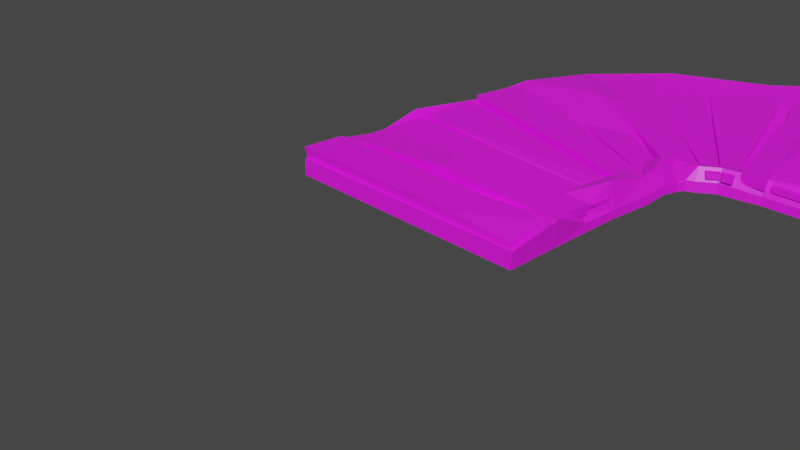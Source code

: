 # Source: wood_road_0.blend  (saved by Blender 2.92.15; exported with 4.5.12 LTS)
import bpy
from mathutils import Matrix  # noqa: F401  (used for matrix-valued properties, if any)

bpy.ops.wm.read_factory_settings(use_empty=True)
scene = bpy.context.scene
scene.name = 'Scene'

# ---- collections
col_collection = bpy.data.collections.new('Collection'); scene.collection.children.link(col_collection)

# ---- images (referenced by path relative to the original .blend; pixels are not part of the script)
import os
ASSET_DIR = os.environ.get("B2B_ASSET_DIR", "")  # directory of the original .blend (textures are referenced by path, not embedded)
HERE = os.path.dirname(os.path.abspath(__file__))  # packed textures are extracted next to this script under _unpacked/

def load_image(name, relpath, width, height, colorspace="sRGB"):
    """Load a texture the original file referenced (path relative to the .blend, or extracted next to this script)."""
    p = next((c for c in (os.path.join(HERE, relpath), os.path.join(ASSET_DIR, relpath)) if relpath and os.path.exists(c)), "")
    if p:
        img = bpy.data.images.load(p, check_existing=True)
        img.name = name
    else:  # same state as the original file: an image datablock whose file is absent (Cycles renders it pink)
        img = bpy.data.images.new(name, width, height)
        img.source = "FILE"
        img.filepath = "//" + (relpath or name)
    img.colorspace_settings.name = colorspace
    return img
img_bigpalette_png = load_image('BigPalette.png', 'BigPalette.png', 1024, 1024, 'sRGB')

# ---- materials (node trees are filled in below, after node groups)
mat_bigpalette = bpy.data.materials.new('BigPalette')
mat_bigpalette.use_transparent_shadow = False
mat_bigpalette.diffuse_color = (0.5, 0.5, 0.5, 1.0)
mat_bigpalette.roughness = 0.5528
mat_bigpalette.specular_intensity = 1.0

# ---- material node trees
mat_bigpalette.use_nodes = True; mat_bigpalette.node_tree.nodes.clear()
_N = mat_bigpalette.node_tree.nodes; _L = mat_bigpalette.node_tree.links
n0 = _N.new('ShaderNodeBsdfPrincipled'); n0.name = 'Principled BSDF'; n0.location = (10, 300)
n0.distribution = 'GGX'
n0.subsurface_method = 'BURLEY'
n0.inputs[2].default_value = 0.5528
n0.inputs[3].default_value = 1.45
n0.inputs[13].default_value = 1.0
n0.inputs[27].default_value = (0.0, 0.0, 0.0, 1.0)
n0.inputs[28].default_value = 1.0
n1 = _N.new('ShaderNodeOutputMaterial'); n1.name = 'Material Output'; n1.location = (300, 300)
n2 = _N.new('ShaderNodeNormalMap'); n2.name = 'Normal Map'; n2.location = (-300, -300)
n2.label = 'Normal/Map'
n3 = _N.new('ShaderNodeTexImage'); n3.name = 'Image Texture'; n3.location = (-280, 280)
n3.image = img_bigpalette_png
_L.new(n0.outputs[0], n1.inputs[0])
_L.new(n2.outputs[0], n0.inputs[5])
_L.new(n3.outputs[0], n0.inputs[0])
n1.is_active_output = True

# ---- world
world_world = bpy.data.worlds.new('World'); scene.world = world_world
world_world.use_nodes = True; world_world.node_tree.nodes.clear()
_N = world_world.node_tree.nodes; _L = world_world.node_tree.links
n0 = _N.new('ShaderNodeOutputWorld'); n0.name = 'World Output'; n0.location = (300, 300)
n1 = _N.new('ShaderNodeBackground'); n1.name = 'Background'; n1.location = (10, 300)
n1.inputs[0].default_value = (0.05088, 0.05088, 0.05088, 1.0)
_L.new(n1.outputs[0], n0.inputs[0])
n0.is_active_output = True
world_world.color = (0.05088, 0.05088, 0.05088)
world_world.use_sun_shadow = False
world_world.sun_shadow_jitter_overblur = 0.0

# ---- cameras
cam_camera = bpy.data.cameras.new('Camera')
cam_camera.clip_end = 100.0
cam_camera.ortho_scale = 7.314

# ---- meshes
me_mesh_022 = bpy.data.meshes.new('Mesh.022')
me_mesh_022.from_pydata([(450.0, 0.0002933, -600.0), (393.7, 2.546, -598.5), (310.0, 2.546, -600.0), (245.1, 2.546, -595.5), (170.5, 2.546, -594.7), (82.33, 2.546, -569.0), (-25.87, 2.546, -510.0), (-132.2, 2.546, -341.6), (-145.4, 2.546, -265.2), (-148.6, 2.546, -167.1), (-147.5, 2.546, -109.5), (-149.5, 2.546, -54.76), (450.0, 0.0001466, -300.0), (390.8, 2.546, -296.4), (300.9, 2.546, -290.1), (237.7, 2.546, -288.2), (190.5, 2.546, -279.8), (171.6, 2.546, -266.3), (162.9, 2.546, -262.8), (158.8, 2.546, -255.3), (157.0, 5.343, -233.7), (156.1, 2.546, -203.8), (152.1, 2.546, -154.0), (151.9, 2.546, -107.1), (152.0, 2.546, -55.02), (150.0, 6.893e-08, -0.141), (152.0, 19.91, -0.1409), (451.2, 35.55, -601.3), (-151.7, 28.27, -54.76), (449.3, 28.27, -477.2), (392.5, 19.91, -460.2), (242.1, 23.46, -464.0), (178.7, 19.91, -460.4), (48.45, 19.91, -409.2), (-25.85, 40.96, -351.4), (-22.7, 19.91, -240.0), (-29.63, 19.91, -161.7), (-30.0, 19.91, -108.5), (-29.96, 19.91, -54.86), (-29.94, 19.91, -0.05647), (216.0, 37.0, -433.9), (186.8, 19.91, -326.8), (110.2, 19.91, -281.8), (105.3, 19.91, -255.7), (94.99, 19.91, -107.6), (95.03, 30.7, -54.97), (95.05, 19.91, -0.1145), (449.3, 19.91, -355.5), (391.4, 19.91, -326.2), (302.6, 23.08, -328.5), (-98.34, 2.454, -418.7), (449.3, 19.14, -300.1), (390.9, 41.64, -299.3), (300.9, 12.94, -290.1), (301.1, 36.31, -297.9), (237.7, 12.94, -288.2), (237.5, 30.05, -296.0), (190.5, 15.28, -279.8), (189.1, 30.05, -287.5), (171.6, 15.28, -266.3), (169.7, 30.05, -273.9), (162.9, 15.28, -262.8), (158.2, 30.05, -269.7), (158.8, 12.94, -255.3), (151.5, 41.64, -252.0), (157.0, 15.73, -233.7), (149.7, 44.44, -234.0), (156.1, 12.94, -203.8), (148.8, 31.9, -204.5), (152.1, 12.94, -154.0), (144.9, 41.64, -154.4), (151.9, 12.94, -107.1), (144.6, 19.91, -107.2), (155.8, 34.67, -60.29), (393.7, 22.96, -598.5), (306.5, 31.04, -593.2), (245.1, 13.35, -595.5), (244.9, 16.53, -588.2), (170.5, 6.199, -594.7), (171.0, 41.64, -586.9), (82.33, 12.94, -569.0), (84.76, 28.47, -561.6), (-25.87, 12.94, -510.0), (-21.28, 31.6, -503.7), (-98.34, 9.707, -418.7), (-91.98, 33.97, -414.6), (-128.6, 16.38, -341.6), (-125.2, 35.05, -339.5), (-141.8, 23.96, -265.2), (-140.3, 19.91, -264.1), (-148.6, 34.67, -167.1), (-142.9, 19.91, -166.6), (-147.5, 21.82, -109.5), (-150.0, 1.451e-11, -2.97e-05), (-153.3, 2.546, -7.8), (-149.6, 19.91, -0.0008383), (-153.3, 19.91, -7.799), (146.0, 20.08, -2.589), (146.0, 20.08, -52.93), (146.0, 31.86, -52.93), (-153.3, 31.86, -2.589), (-149.7, 31.86, -52.93), (-150.4, 18.96, -4.256), (-149.7, 20.08, -52.93), (146.0, 26.86, -15.17), (146.0, 25.16, -2.589), (71.18, 31.86, -2.589), (148.8, 20.08, -61.62), (148.8, 20.08, -112.0), (148.8, 31.86, -61.62), (148.8, 31.86, -112.0), (-143.4, 26.86, -61.62), (-141.6, 26.86, -112.0), (-143.4, 20.08, -61.62), (-141.6, 20.08, -112.0), (-3.42, 38.71, -63.54), (-3.42, 20.08, -63.54), (-3.42, 20.08, -97.92), (-3.42, 38.71, -97.92), (144.2, 20.08, -115.2), (148.8, 20.08, -148.2), (148.8, 26.86, -115.2), (148.8, 26.86, -148.2), (-141.6, 26.86, -115.2), (-140.7, 26.86, -165.6), (-141.6, 20.08, -115.2), (-140.7, 20.08, -165.6), (148.8, 20.08, -153.9), (148.8, 20.08, -177.5), (148.8, 23.43, -156.2), (148.8, 26.86, -177.5), (-140.7, 26.86, -175.0), (-141.8, 26.86, -251.6), (-140.7, 20.08, -175.0), (-141.8, 20.08, -251.6), (144.9, 20.08, -182.4), (146.4, 20.08, -208.3), (144.9, 31.86, -182.4), (146.4, 31.86, -208.3), (-137.5, 31.86, -260.9), (-125.1, 31.86, -337.9), (-137.5, 20.08, -260.9), (-125.1, 20.08, -337.9), (181.2, 19.64, -270.6), (192.7, 19.64, -279.6), (181.2, 26.42, -270.6), (192.7, 26.42, -279.6), (-41.99, 26.61, -477.9), (-44.91, 19.83, -477.9), (15.92, 19.83, -527.3), (0.7108, 26.61, -515.0), (60.11, 26.56, -461.3), (15.92, 24.91, -524.5), (195.9, 19.64, -276.8), (208.2, 19.64, -278.2), (195.9, 26.42, -276.8), (208.2, 26.42, -278.2), (18.34, 25.39, -525.8), (18.34, 18.61, -525.8), (83.5, 26.24, -556.0), (120.4, 26.59, -538.7), (120.4, 19.81, -538.7), (83.5, 19.46, -556.0), (152.7, 12.23, -245.5), (168.7, 12.23, -272.9), (152.7, 31.43, -245.5), (168.7, 31.43, -272.9), (-82.34, 31.61, -414.7), (-36.07, 30.13, -479.5), (-92.88, 19.83, -414.7), (-36.07, 19.83, -479.5), (146.6, 21.1, -214.1), (154.4, 20.12, -241.2), (146.7, 27.87, -214.4), (152.9, 26.89, -241.5), (-119.2, 27.75, -352.5), (-93.19, 25.84, -412.9), (-121.3, 20.97, -352.2), (-93.32, 19.07, -412.6), (211.9, 19.09, -287.4), (240.4, 20.08, -286.8), (211.9, 30.87, -287.4), (240.4, 31.86, -286.8), (122.6, 26.86, -568.3), (194.7, 26.86, -588.1), (122.6, 20.08, -568.3), (194.7, 20.08, -588.1), (203.4, 31.86, -474.4), (161.8, 31.51, -467.8), (161.8, 19.73, -467.8), (203.4, 20.08, -474.4), (246.3, 20.08, -289.0), (281.1, 20.08, -289.7), (246.3, 26.86, -289.0), (281.1, 26.86, -289.7), (214.8, 26.86, -587.0), (281.1, 26.86, -601.9), (214.8, 20.08, -587.0), (281.1, 20.08, -601.9), (239.5, 26.86, -520.0), (247.6, 26.86, -601.9), (249.2, 20.08, -601.9), (243.5, 20.08, -526.9), (228.3, 20.08, -587.0), (229.4, 26.86, -587.0), (249.6, 26.86, -561.4), (288.7, 20.08, -295.6), (335.7, 20.08, -298.5), (288.7, 26.86, -295.6), (335.7, 26.86, -298.5), (288.7, 25.6, -590.4), (335.7, 26.86, -590.4), (288.7, 20.08, -590.4), (335.7, 20.08, -590.4), (343.3, 20.08, -284.4), (390.3, 20.08, -284.4), (343.3, 31.86, -284.4), (390.3, 31.86, -284.4), (343.3, 31.86, -599.0), (390.3, 31.86, -599.0), (343.3, 20.08, -599.0), (390.3, 20.08, -599.0), (396.0, 20.08, -307.4), (443.0, 20.08, -286.2), (396.0, 26.86, -307.4), (443.0, 26.86, -286.2), (396.0, 26.86, -603.3), (443.0, 26.86, -588.4), (396.0, 20.08, -603.3), (443.0, 20.08, -588.4), (399.0, 26.86, -428.2), (399.0, 20.08, -428.2), (431.4, 20.08, -428.2), (431.4, 26.86, -428.2)], [], [(73, 26, 24), (24, 26, 25), (46, 26, 45), (45, 26, 73), (1, 74, 0), (0, 74, 27), (2, 74, 1), (28, 11, 96), (96, 11, 94), (25, 26, 46), (12, 47, 51), (29, 27, 30), (30, 27, 74), (74, 75, 30), (28, 96, 38), (96, 95, 38), (95, 39, 38), (95, 93, 39), (29, 0, 27), (31, 32, 40), (32, 41, 40), (32, 33, 41), (41, 33, 42), (33, 34, 42), (34, 35, 42), (42, 35, 43), (35, 36, 43), (43, 36, 44), (36, 37, 44), (37, 38, 44), (44, 38, 45), (39, 46, 38), (38, 46, 45), (46, 39, 25), (25, 39, 93), (11, 93, 94), (47, 12, 29), (29, 12, 0), (47, 29, 48), (48, 29, 30), (75, 49, 30), (30, 49, 48), (40, 49, 31), (75, 31, 49), (92, 28, 37), (37, 28, 38), (10, 11, 92), (92, 11, 28), (51, 52, 13), (13, 52, 53), (53, 52, 54), (54, 56, 53), (53, 56, 55), (55, 56, 57), (57, 56, 58), (58, 60, 57), (57, 60, 59), (59, 60, 61), (61, 60, 62), (61, 62, 63), (63, 62, 64), (64, 66, 63), (63, 66, 65), (66, 68, 65), (65, 68, 67), (67, 68, 69), (69, 68, 70), (70, 72, 69), (69, 72, 71), (71, 72, 73), (74, 2, 75), (2, 76, 75), (75, 76, 77), (76, 78, 77), (77, 78, 79), (79, 78, 81), (81, 78, 80), (80, 82, 81), (81, 82, 83), (82, 84, 83), (83, 84, 85), (84, 86, 85), (85, 86, 87), (86, 88, 87), (87, 88, 89), (89, 88, 91), (91, 88, 90), (91, 90, 92), (94, 93, 96), (96, 93, 95), (13, 12, 51), (13, 53, 14), (14, 53, 15), (15, 53, 55), (15, 55, 16), (16, 55, 57), (16, 57, 17), (17, 57, 59), (17, 59, 18), (18, 59, 61), (61, 63, 18), (18, 63, 19), (19, 63, 20), (20, 63, 65), (20, 65, 21), (21, 65, 67), (69, 22, 67), (67, 22, 21), (22, 69, 23), (23, 69, 71), (23, 71, 24), (24, 71, 73), (51, 47, 52), (52, 47, 48), (49, 54, 48), (48, 54, 52), (40, 56, 49), (49, 56, 54), (40, 41, 56), (56, 41, 58), (41, 60, 58), (60, 41, 62), (41, 42, 62), (42, 64, 62), (42, 43, 64), (64, 43, 66), (43, 68, 66), (44, 70, 43), (43, 70, 68), (44, 72, 70), (44, 45, 72), (72, 45, 73), (76, 2, 3), (76, 3, 78), (78, 3, 4), (4, 5, 78), (78, 5, 80), (80, 5, 82), (82, 5, 6), (82, 6, 84), (6, 50, 84), (7, 86, 50), (84, 50, 86), (7, 8, 86), (86, 8, 88), (8, 9, 88), (88, 9, 90), (90, 9, 92), (92, 9, 10), (75, 77, 31), (77, 79, 31), (31, 79, 32), (79, 81, 32), (83, 33, 81), (81, 33, 32), (83, 85, 33), (33, 85, 34), (85, 87, 34), (34, 87, 35), (87, 89, 35), (89, 91, 35), (35, 91, 36), (92, 37, 91), (91, 37, 36), (100, 101, 102), (102, 101, 103), (98, 103, 99), (99, 103, 101), (106, 105, 104), (104, 98, 99), (99, 101, 106), (106, 101, 100), (106, 97, 105), (98, 104, 97), (97, 104, 105), (106, 104, 99), (97, 106, 102), (102, 106, 100), (107, 108, 109), (109, 108, 110), (110, 118, 109), (109, 118, 115), (111, 112, 113), (113, 112, 114), (107, 117, 108), (108, 117, 110), (110, 117, 118), (116, 109, 115), (111, 116, 115), (118, 117, 112), (112, 117, 114), (115, 118, 111), (111, 118, 112), (119, 120, 121), (121, 120, 122), (121, 122, 123), (123, 122, 124), (123, 124, 125), (125, 124, 126), (120, 126, 122), (122, 126, 124), (125, 119, 123), (123, 119, 121), (129, 130, 131), (131, 130, 132), (131, 132, 133), (133, 132, 134), (128, 134, 130), (130, 134, 132), (133, 127, 131), (131, 127, 129), (137, 138, 139), (139, 138, 140), (139, 140, 141), (141, 140, 142), (136, 142, 138), (138, 142, 140), (141, 135, 139), (139, 135, 137), (143, 144, 145), (145, 144, 146), (151, 152, 150), (148, 149, 143), (143, 149, 144), (148, 143, 147), (147, 143, 145), (149, 151, 144), (144, 151, 146), (146, 151, 145), (145, 151, 150), (145, 150, 147), (151, 149, 152), (153, 154, 155), (155, 154, 156), (155, 160, 159), (158, 162, 153), (154, 161, 156), (156, 161, 160), (158, 153, 157), (157, 153, 155), (155, 159, 157), (155, 156, 160), (153, 161, 154), (153, 162, 161), (163, 164, 165), (165, 164, 166), (165, 166, 167), (167, 166, 168), (164, 170, 166), (166, 170, 168), (169, 163, 167), (167, 163, 165), (171, 172, 173), (173, 172, 174), (173, 174, 175), (175, 174, 176), (172, 178, 174), (174, 178, 176), (177, 171, 175), (175, 171, 173), (179, 180, 181), (181, 180, 182), (182, 187, 181), (181, 187, 188), (189, 190, 179), (179, 190, 180), (180, 190, 182), (182, 190, 187), (189, 179, 188), (188, 179, 181), (187, 184, 188), (188, 184, 183), (185, 189, 183), (183, 189, 188), (187, 190, 184), (184, 190, 186), (191, 192, 193), (193, 192, 194), (192, 198, 194), (194, 198, 196), (197, 191, 195), (195, 191, 193), (200, 205, 196), (200, 196, 201), (201, 196, 198), (198, 202, 201), (204, 203, 195), (195, 203, 197), (194, 199, 193), (195, 193, 204), (193, 199, 204), (196, 205, 194), (205, 199, 194), (203, 204, 202), (202, 204, 199), (199, 205, 202), (202, 205, 201), (201, 205, 200), (191, 202, 192), (208, 209, 210), (210, 209, 211), (207, 213, 209), (209, 213, 211), (212, 206, 210), (210, 206, 208), (214, 215, 216), (216, 215, 217), (216, 217, 218), (218, 217, 219), (218, 219, 220), (220, 219, 221), (220, 221, 214), (214, 221, 215), (215, 221, 217), (217, 221, 219), (220, 214, 218), (218, 214, 216), (222, 223, 224), (224, 223, 225), (225, 233, 224), (224, 233, 230), (226, 227, 228), (228, 227, 229), (222, 232, 223), (223, 232, 225), (225, 232, 233), (231, 222, 230), (230, 222, 224), (228, 231, 226), (226, 231, 230), (229, 232, 228), (233, 232, 227), (227, 232, 229), (230, 233, 226), (226, 233, 227)])
me_mesh_022.polygons.foreach_set('use_smooth', [True] * 335)
_k = set([(0, 27), (0, 29), (0, 74), (1, 74), (2, 74), (2, 76), (3, 76), (4, 78), (5, 78), (5, 80), (6, 82), (7, 86), (8, 86), (8, 88), (9, 88), (9, 90), (10, 92), (11, 28), (11, 92), (11, 94), (11, 96), (12, 29), (12, 51), (13, 51), (13, 52), (13, 53), (14, 53), (15, 55), (16, 57), (17, 59), (18, 61), (18, 63), (19, 63), (20, 65), (21, 67), (22, 69), (24, 26), (24, 71), (24, 73), (25, 26), (25, 39), (26, 45), (26, 46), (26, 73), (27, 29), (27, 30), (27, 74), (28, 37), (28, 38), (28, 92), (28, 96), (29, 30), (29, 47), (29, 48), (30, 48), (30, 49), (30, 74), (30, 75), (31, 32), (31, 40), (31, 49), (31, 75), (31, 77), (31, 79), (32, 33), (32, 40), (32, 41), (32, 79), (32, 81), (33, 34), (33, 42), (33, 81), (33, 83), (33, 85), (34, 35), (34, 42), (34, 85), (34, 87), (35, 42), (35, 89), (37, 38), (37, 91), (37, 92), (38, 44), (38, 45), (38, 46), (38, 96), (39, 46), (39, 95), (40, 41), (40, 49), (40, 56), (41, 42), (41, 56), (41, 58), (41, 60), (41, 62), (42, 43), (42, 62), (42, 64), (43, 44), (43, 64), (43, 66), (43, 68), (43, 70), (44, 45), (44, 70), (44, 72), (45, 46), (45, 72), (45, 73), (47, 48), (47, 51), (47, 52), (48, 49), (48, 52), (48, 54), (49, 54), (49, 56), (49, 75), (50, 84), (50, 86), (51, 52), (52, 53), (52, 54), (53, 55), (53, 56), (54, 56), (55, 56), (55, 57), (56, 57), (56, 58), (57, 58), (57, 59), (58, 60), (59, 60), (59, 61), (60, 61), (60, 62), (61, 62), (61, 63), (62, 63), (62, 64), (63, 64), (63, 65), (64, 66), (65, 66), (65, 67), (65, 68), (66, 68), (67, 69), (68, 69), (68, 70), (69, 70), (69, 71), (69, 72), (70, 72), (71, 72), (71, 73), (72, 73), (74, 75), (75, 76), (75, 77), (76, 77), (76, 78), (77, 78), (77, 79), (78, 79), (78, 80), (78, 81), (79, 81), (80, 81), (80, 82), (81, 82), (81, 83), (82, 83), (82, 84), (83, 84), (83, 85), (84, 85), (84, 86), (85, 86), (85, 87), (86, 87), (86, 88), (87, 88), (87, 89), (88, 89), (88, 90), (89, 91), (90, 91), (90, 92), (91, 92), (93, 94), (93, 95), (93, 96), (94, 96), (95, 96), (97, 105), (97, 106), (98, 99), (98, 104), (99, 101), (99, 103), (99, 104), (99, 106), (100, 101), (100, 102), (100, 106), (101, 102), (101, 103), (102, 106), (104, 105), (105, 106), (107, 108), (108, 110), (108, 117), (109, 110), (109, 115), (110, 118), (111, 112), (111, 115), (112, 114), (112, 118), (115, 116), (115, 118), (117, 118), (119, 121), (119, 123), (120, 121), (120, 122), (121, 122), (121, 123), (122, 124), (122, 126), (123, 124), (123, 125), (124, 125), (124, 126), (127, 131), (129, 131), (130, 131), (130, 132), (130, 134), (131, 132), (131, 133), (132, 133), (132, 134), (137, 139), (138, 139), (138, 140), (138, 142), (139, 140), (139, 141), (140, 141), (140, 142), (143, 144), (143, 145), (143, 147), (143, 148), (143, 149), (144, 146), (144, 149), (144, 151), (145, 146), (145, 147), (146, 151), (149, 151), (150, 151), (151, 152), (153, 154), (153, 155), (153, 158), (153, 161), (154, 156), (154, 161), (155, 156), (155, 157), (156, 160), (163, 165), (163, 167), (164, 165), (164, 166), (165, 166), (165, 167), (166, 167), (166, 168), (171, 173), (171, 175), (172, 173), (172, 174), (173, 174), (173, 175), (174, 175), (174, 176), (174, 178), (179, 180), (179, 181), (179, 189), (179, 190), (180, 182), (180, 190), (181, 182), (181, 187), (181, 188), (182, 187), (183, 188), (183, 189), (184, 187), (184, 190), (187, 188), (187, 190), (188, 189), (191, 192), (191, 193), (191, 195), (192, 194), (193, 194), (193, 195), (194, 196), (194, 198), (195, 197), (195, 204), (196, 198), (196, 200), (198, 201), (199, 202), (199, 204), (199, 205), (200, 201), (200, 205), (201, 202), (201, 205), (202, 204), (202, 205), (203, 204), (208, 210), (209, 210), (209, 211), (214, 215), (214, 216), (214, 220), (215, 217), (215, 221), (216, 217), (216, 218), (217, 219), (218, 219), (218, 220), (219, 221), (220, 221), (222, 223), (222, 224), (222, 230), (223, 225), (223, 232), (224, 225), (224, 230), (225, 233), (226, 227), (226, 228), (226, 230), (226, 231), (227, 229), (227, 233), (228, 229), (229, 232), (230, 231), (232, 233)])
me_mesh_022.attributes.new('sharp_edge', 'BOOLEAN', 'EDGE').data.foreach_set('value', [ (min(e.vertices), max(e.vertices)) in _k for e in me_mesh_022.edges])
_uv = me_mesh_022.uv_layers.new(name='map1')
_uv.uv.foreach_set('vector', [0.1356, 0.7436, 0.1356, 0.7434, 0.136, 0.7436, 0.136, 0.7436, 0.1356, 0.7434, 0.1359, 0.7434, 0.1334, 0.7433, 0.1356, 0.7434, 0.1334, 0.7435, 0.1334, 0.7435, 0.1356, 0.7434, 0.1356, 0.7436, 0.1463, 0.747, 0.1463, 0.7466, 0.1482, 0.7469, 0.1482, 0.7469, 0.1463, 0.7466, 0.1481, 0.7467, 0.1426, 0.7465, 0.1463, 0.7466, 0.1463, 0.747, 0.1226, 0.743, 0.1223, 0.7429, 0.1226, 0.7428, 0.1226, 0.7428, 0.1223, 0.7429, 0.1224, 0.7427, 0.1358, 0.7426, 0.1356, 0.7434, 0.1334, 0.7433, 0.1492, 0.7454, 0.148, 0.7457, 0.1482, 0.7455, 0.1484, 0.7463, 0.1481, 0.7467, 0.1463, 0.7461, 0.1463, 0.7461, 0.1481, 0.7467, 0.1463, 0.7466, 0.1463, 0.7466, 0.1425, 0.7462, 0.1463, 0.7461, 0.1226, 0.743, 0.1226, 0.7428, 0.1279, 0.7432, 0.1226, 0.7428, 0.1228, 0.7428, 0.1279, 0.7432, 0.1228, 0.7428, 0.1279, 0.743, 0.1279, 0.7432, 0.1228, 0.7428, 0.1227, 0.7419, 0.1279, 0.743, 0.1484, 0.7463, 0.1486, 0.7467, 0.1481, 0.7467, 0.1401, 0.7455, 0.137, 0.7452, 0.1394, 0.7454, 0.137, 0.7452, 0.1373, 0.7447, 0.1394, 0.7454, 0.137, 0.7452, 0.1313, 0.7447, 0.1373, 0.7447, 0.1373, 0.7447, 0.1313, 0.7447, 0.134, 0.7444, 0.1313, 0.7447, 0.128, 0.7443, 0.134, 0.7444, 0.128, 0.7443, 0.1282, 0.7439, 0.134, 0.7444, 0.134, 0.7444, 0.1282, 0.7439, 0.1337, 0.7443, 0.1282, 0.7439, 0.1279, 0.7436, 0.1337, 0.7443, 0.1337, 0.7443, 0.1279, 0.7436, 0.1333, 0.7437, 0.1279, 0.7436, 0.1279, 0.7434, 0.1333, 0.7437, 0.1279, 0.7434, 0.1279, 0.7432, 0.1333, 0.7437, 0.1333, 0.7437, 0.1279, 0.7432, 0.1334, 0.7435, 0.1279, 0.743, 0.1334, 0.7433, 0.1279, 0.7432, 0.1279, 0.7432, 0.1334, 0.7433, 0.1334, 0.7435, 0.1334, 0.7433, 0.1279, 0.743, 0.1358, 0.7426, 0.1358, 0.7426, 0.1279, 0.743, 0.1227, 0.7419, 0.145, 0.7346, 0.145, 0.7336, 0.1451, 0.7344, 0.148, 0.7457, 0.1492, 0.7454, 0.1484, 0.7463, 0.1484, 0.7463, 0.1492, 0.7454, 0.1486, 0.7467, 0.148, 0.7457, 0.1484, 0.7463, 0.1464, 0.7456, 0.1464, 0.7456, 0.1484, 0.7463, 0.1463, 0.7461, 0.1425, 0.7462, 0.1424, 0.7452, 0.1463, 0.7461, 0.1463, 0.7461, 0.1424, 0.7452, 0.1464, 0.7456, 0.1394, 0.7454, 0.1424, 0.7452, 0.1401, 0.7455, 0.1425, 0.7462, 0.1401, 0.7455, 0.1424, 0.7452, 0.1226, 0.7432, 0.1226, 0.743, 0.1279, 0.7434, 0.1279, 0.7434, 0.1226, 0.743, 0.1279, 0.7432, 0.1223, 0.7431, 0.1223, 0.7429, 0.1226, 0.7432, 0.1226, 0.7432, 0.1223, 0.7429, 0.1226, 0.743, 0.1482, 0.7455, 0.1463, 0.7454, 0.1464, 0.7448, 0.1464, 0.7448, 0.1463, 0.7454, 0.1424, 0.7449, 0.1424, 0.7449, 0.1463, 0.7454, 0.1424, 0.745, 0.1424, 0.745, 0.1396, 0.7447, 0.1424, 0.7449, 0.1424, 0.7449, 0.1396, 0.7447, 0.1396, 0.7446, 0.1396, 0.7446, 0.1396, 0.7447, 0.1375, 0.7445, 0.1375, 0.7445, 0.1396, 0.7447, 0.1375, 0.7445, 0.1375, 0.7445, 0.1366, 0.7445, 0.1375, 0.7445, 0.1375, 0.7445, 0.1366, 0.7445, 0.1367, 0.7444, 0.1367, 0.7444, 0.1366, 0.7445, 0.1364, 0.7444, 0.1364, 0.7444, 0.1366, 0.7445, 0.1361, 0.7444, 0.1364, 0.7444, 0.1361, 0.7444, 0.1362, 0.7443, 0.1362, 0.7443, 0.1361, 0.7444, 0.1358, 0.7443, 0.1358, 0.7443, 0.1357, 0.7443, 0.1362, 0.7443, 0.1362, 0.7443, 0.1357, 0.7443, 0.1361, 0.7443, 0.1357, 0.7443, 0.1355, 0.7441, 0.1361, 0.7443, 0.1361, 0.7443, 0.1355, 0.7441, 0.136, 0.7441, 0.136, 0.7441, 0.1355, 0.7441, 0.1358, 0.7439, 0.1358, 0.7439, 0.1355, 0.7441, 0.1354, 0.744, 0.1354, 0.744, 0.1354, 0.7438, 0.1358, 0.7439, 0.1358, 0.7439, 0.1354, 0.7438, 0.1357, 0.7438, 0.1357, 0.7438, 0.1354, 0.7438, 0.1356, 0.7436, 0.1463, 0.7466, 0.1426, 0.7465, 0.1425, 0.7462, 0.1426, 0.7465, 0.1398, 0.746, 0.1425, 0.7462, 0.1425, 0.7462, 0.1398, 0.746, 0.1398, 0.7459, 0.1398, 0.746, 0.1366, 0.7458, 0.1398, 0.7459, 0.1398, 0.7459, 0.1366, 0.7458, 0.1366, 0.7456, 0.1366, 0.7456, 0.1366, 0.7458, 0.133, 0.7454, 0.133, 0.7454, 0.1366, 0.7458, 0.1328, 0.7454, 0.1328, 0.7454, 0.1279, 0.745, 0.133, 0.7454, 0.133, 0.7454, 0.1279, 0.745, 0.1282, 0.7449, 0.1279, 0.745, 0.1247, 0.7445, 0.1282, 0.7449, 0.1282, 0.7449, 0.1247, 0.7445, 0.1252, 0.7444, 0.1247, 0.7445, 0.1235, 0.7441, 0.1252, 0.7444, 0.1252, 0.7444, 0.1235, 0.7441, 0.124, 0.7441, 0.1235, 0.7441, 0.1231, 0.7438, 0.124, 0.7441, 0.124, 0.7441, 0.1231, 0.7438, 0.1232, 0.7438, 0.1232, 0.7438, 0.1231, 0.7438, 0.1229, 0.7434, 0.1229, 0.7434, 0.1231, 0.7438, 0.1225, 0.7434, 0.1229, 0.7434, 0.1225, 0.7434, 0.1226, 0.7432, 0.1224, 0.7427, 0.1226, 0.7427, 0.1226, 0.7428, 0.1226, 0.7428, 0.1226, 0.7427, 0.1228, 0.7428, 0.1464, 0.7448, 0.1483, 0.7453, 0.1482, 0.7455, 0.1464, 0.7448, 0.1424, 0.7449, 0.1424, 0.7445, 0.1424, 0.7445, 0.1424, 0.7449, 0.1396, 0.7443, 0.1396, 0.7443, 0.1424, 0.7449, 0.1396, 0.7446, 0.1396, 0.7443, 0.1396, 0.7446, 0.1376, 0.7442, 0.1376, 0.7442, 0.1396, 0.7446, 0.1375, 0.7445, 0.1376, 0.7442, 0.1375, 0.7445, 0.1368, 0.7443, 0.1368, 0.7443, 0.1375, 0.7445, 0.1367, 0.7444, 0.1368, 0.7443, 0.1367, 0.7444, 0.1364, 0.7443, 0.1364, 0.7443, 0.1367, 0.7444, 0.1364, 0.7444, 0.1364, 0.7444, 0.1362, 0.7443, 0.1364, 0.7443, 0.1364, 0.7443, 0.1362, 0.7443, 0.1362, 0.7443, 0.1362, 0.7443, 0.1362, 0.7443, 0.1362, 0.7442, 0.1362, 0.7442, 0.1362, 0.7443, 0.1361, 0.7443, 0.1362, 0.7442, 0.1361, 0.7443, 0.1361, 0.7441, 0.1361, 0.7441, 0.1361, 0.7443, 0.136, 0.7441, 0.1358, 0.7439, 0.1359, 0.7439, 0.136, 0.7441, 0.136, 0.7441, 0.1359, 0.7439, 0.1361, 0.7441, 0.1359, 0.7439, 0.1358, 0.7439, 0.1359, 0.7438, 0.1359, 0.7438, 0.1358, 0.7439, 0.1357, 0.7438, 0.1359, 0.7438, 0.1357, 0.7438, 0.136, 0.7436, 0.136, 0.7436, 0.1357, 0.7438, 0.1356, 0.7436, 0.1482, 0.7455, 0.148, 0.7457, 0.1463, 0.7454, 0.1463, 0.7454, 0.148, 0.7457, 0.1464, 0.7456, 0.1424, 0.7452, 0.1424, 0.745, 0.1464, 0.7456, 0.1464, 0.7456, 0.1424, 0.745, 0.1463, 0.7454, 0.1394, 0.7454, 0.1396, 0.7447, 0.1424, 0.7452, 0.1424, 0.7452, 0.1396, 0.7447, 0.1424, 0.745, 0.1394, 0.7454, 0.1373, 0.7447, 0.1396, 0.7447, 0.1396, 0.7447, 0.1373, 0.7447, 0.1375, 0.7445, 0.1373, 0.7447, 0.1366, 0.7445, 0.1375, 0.7445, 0.1366, 0.7445, 0.1373, 0.7447, 0.1361, 0.7444, 0.1373, 0.7447, 0.134, 0.7444, 0.1361, 0.7444, 0.134, 0.7444, 0.1358, 0.7443, 0.1361, 0.7444, 0.134, 0.7444, 0.1337, 0.7443, 0.1358, 0.7443, 0.1358, 0.7443, 0.1337, 0.7443, 0.1357, 0.7443, 0.1337, 0.7443, 0.1355, 0.7441, 0.1357, 0.7443, 0.1333, 0.7437, 0.1354, 0.744, 0.1337, 0.7443, 0.1337, 0.7443, 0.1354, 0.744, 0.1355, 0.7441, 0.1333, 0.7437, 0.1354, 0.7438, 0.1354, 0.744, 0.1333, 0.7437, 0.1334, 0.7435, 0.1354, 0.7438, 0.1354, 0.7438, 0.1334, 0.7435, 0.1356, 0.7436, 0.1398, 0.746, 0.1426, 0.7465, 0.1398, 0.7464, 0.1398, 0.746, 0.1398, 0.7464, 0.1366, 0.7458, 0.1366, 0.7458, 0.1398, 0.7464, 0.1365, 0.7462, 0.1365, 0.7462, 0.1327, 0.746, 0.1366, 0.7458, 0.1366, 0.7458, 0.1327, 0.746, 0.1328, 0.7454, 0.1328, 0.7454, 0.1327, 0.746, 0.1279, 0.745, 0.1279, 0.745, 0.1327, 0.746, 0.1277, 0.7454, 0.1279, 0.745, 0.1277, 0.7454, 0.1247, 0.7445, 0.1277, 0.7454, 0.1246, 0.7445, 0.1247, 0.7445, 0.1234, 0.7442, 0.1235, 0.7441, 0.1246, 0.7445, 0.1247, 0.7445, 0.1246, 0.7445, 0.1235, 0.7441, 0.1234, 0.7442, 0.1227, 0.7438, 0.1235, 0.7441, 0.1235, 0.7441, 0.1227, 0.7438, 0.1231, 0.7438, 0.1227, 0.7438, 0.1223, 0.7434, 0.1231, 0.7438, 0.1231, 0.7438, 0.1223, 0.7434, 0.1225, 0.7434, 0.1225, 0.7434, 0.1223, 0.7434, 0.1226, 0.7432, 0.1226, 0.7432, 0.1223, 0.7434, 0.1223, 0.7431, 0.1425, 0.7462, 0.1398, 0.7459, 0.1401, 0.7455, 0.1398, 0.7459, 0.1366, 0.7456, 0.1401, 0.7455, 0.1401, 0.7455, 0.1366, 0.7456, 0.137, 0.7452, 0.1366, 0.7456, 0.133, 0.7454, 0.137, 0.7452, 0.1282, 0.7449, 0.1313, 0.7447, 0.133, 0.7454, 0.133, 0.7454, 0.1313, 0.7447, 0.137, 0.7452, 0.1282, 0.7449, 0.1252, 0.7444, 0.1313, 0.7447, 0.1313, 0.7447, 0.1252, 0.7444, 0.128, 0.7443, 0.1252, 0.7444, 0.124, 0.7441, 0.128, 0.7443, 0.128, 0.7443, 0.124, 0.7441, 0.1282, 0.7439, 0.124, 0.7441, 0.1232, 0.7438, 0.1282, 0.7439, 0.1232, 0.7438, 0.1229, 0.7434, 0.1282, 0.7439, 0.1282, 0.7439, 0.1229, 0.7434, 0.1279, 0.7436, 0.1226, 0.7432, 0.1279, 0.7434, 0.1229, 0.7434, 0.1229, 0.7434, 0.1279, 0.7434, 0.1279, 0.7436, 0.0241, 0.7499, 0.0258, 0.7503, 0.02343, 0.7528, 0.02343, 0.7528, 0.0258, 0.7503, 0.02513, 0.7532, 0.02621, 0.7455, 0.02802, 0.7455, 0.0262, 0.7485, 0.0262, 0.7485, 0.02802, 0.7455, 0.02802, 0.7485, 0.02411, 0.7485, 0.0245, 0.7467, 0.02489, 0.7472, 0.02489, 0.7472, 0.02621, 0.7455, 0.0262, 0.7485, 0.0262, 0.7485, 0.0258, 0.7503, 0.0244, 0.7486, 0.0244, 0.7486, 0.0258, 0.7503, 0.0241, 0.7499, 0.02411, 0.7485, 0.02446, 0.7455, 0.0245, 0.7467, 0.02621, 0.7455, 0.02489, 0.7472, 0.02446, 0.7455, 0.02446, 0.7455, 0.02489, 0.7472, 0.0245, 0.7467, 0.0244, 0.7486, 0.02489, 0.7472, 0.0262, 0.7485, 0.02446, 0.7455, 0.02411, 0.7485, 0.02265, 0.7455, 0.02265, 0.7455, 0.02411, 0.7485, 0.02274, 0.7485, 0.02436, 0.743, 0.0262, 0.743, 0.02436, 0.7462, 0.02436, 0.7462, 0.0262, 0.743, 0.0262, 0.7462, 0.0262, 0.7462, 0.02569, 0.7483, 0.02436, 0.7462, 0.02436, 0.7462, 0.02569, 0.7483, 0.02443, 0.7483, 0.02436, 0.7517, 0.0262, 0.7517, 0.02436, 0.7535, 0.02436, 0.7535, 0.0262, 0.7517, 0.0262, 0.7535, 0.02436, 0.7554, 0.02569, 0.7544, 0.0262, 0.7554, 0.0262, 0.743, 0.0273, 0.743, 0.0262, 0.7462, 0.0262, 0.7462, 0.0273, 0.743, 0.0273, 0.7481, 0.02339, 0.743, 0.02436, 0.7462, 0.02339, 0.7481, 0.02247, 0.7449, 0.02339, 0.743, 0.02339, 0.7481, 0.0273, 0.7481, 0.0273, 0.743, 0.02835, 0.7449, 0.02835, 0.7449, 0.0273, 0.743, 0.02835, 0.743, 0.02443, 0.7483, 0.02569, 0.7483, 0.02436, 0.7517, 0.02436, 0.7517, 0.02569, 0.7483, 0.0262, 0.7517, 0.06541, 0.7409, 0.06777, 0.7409, 0.06541, 0.7445, 0.06541, 0.7445, 0.06777, 0.7409, 0.06777, 0.7445, 0.06541, 0.7445, 0.06777, 0.7445, 0.06541, 0.7482, 0.06541, 0.7482, 0.06777, 0.7445, 0.06901, 0.7482, 0.06541, 0.7482, 0.06901, 0.7482, 0.06541, 0.7518, 0.06541, 0.7518, 0.06901, 0.7482, 0.06901, 0.7518, 0.06777, 0.7409, 0.07166, 0.7409, 0.06777, 0.7445, 0.06777, 0.7445, 0.07166, 0.7409, 0.07166, 0.7445, 0.06172, 0.7409, 0.06541, 0.7409, 0.06172, 0.7445, 0.06172, 0.7445, 0.06541, 0.7409, 0.06541, 0.7445, 0.02729, 0.747, 0.02729, 0.7481, 0.02475, 0.748, 0.02475, 0.748, 0.02729, 0.7481, 0.02475, 0.7518, 0.02475, 0.748, 0.02475, 0.7518, 0.02227, 0.748, 0.02227, 0.748, 0.02475, 0.7518, 0.02227, 0.7518, 0.02417, 0.7486, 0.02622, 0.7486, 0.02417, 0.7497, 0.02417, 0.7497, 0.02622, 0.7486, 0.02622, 0.7497, 0.0244, 0.7484, 0.02599, 0.7484, 0.0244, 0.7499, 0.0244, 0.7499, 0.02599, 0.7484, 0.02599, 0.7499, 0.02781, 0.7474, 0.02763, 0.7485, 0.0256, 0.748, 0.0256, 0.748, 0.02763, 0.7485, 0.02509, 0.7512, 0.0256, 0.748, 0.02509, 0.7512, 0.02202, 0.7474, 0.02202, 0.7474, 0.02509, 0.7512, 0.02151, 0.7506, 0.02418, 0.7482, 0.0262, 0.7482, 0.02418, 0.7502, 0.02418, 0.7502, 0.0262, 0.7482, 0.0262, 0.7502, 0.02441, 0.7479, 0.02598, 0.7479, 0.02441, 0.7504, 0.02441, 0.7504, 0.02598, 0.7479, 0.02598, 0.7504, 0.06621, 0.7423, 0.06777, 0.7431, 0.06414, 0.7464, 0.06414, 0.7464, 0.06777, 0.7431, 0.06504, 0.7466, 0.0661, 0.7496, 0.06741, 0.7503, 0.06429, 0.7511, 0.07645, 0.7421, 0.07074, 0.7483, 0.06873, 0.7423, 0.06873, 0.7423, 0.07074, 0.7483, 0.06777, 0.7431, 0.05766, 0.7421, 0.06621, 0.7423, 0.05789, 0.7479, 0.05789, 0.7479, 0.06621, 0.7423, 0.06414, 0.7464, 0.07074, 0.7483, 0.0661, 0.7496, 0.06777, 0.7431, 0.06777, 0.7431, 0.0661, 0.7496, 0.06504, 0.7466, 0.06504, 0.7466, 0.0661, 0.7496, 0.06414, 0.7464, 0.06414, 0.7464, 0.0661, 0.7496, 0.06429, 0.7511, 0.06414, 0.7464, 0.06429, 0.7511, 0.05789, 0.7479, 0.0661, 0.7496, 0.07074, 0.7483, 0.06741, 0.7503, 0.0275, 0.7493, 0.02779, 0.7499, 0.02504, 0.7504, 0.02504, 0.7504, 0.02779, 0.7499, 0.02533, 0.7511, 0.02504, 0.7504, 0.0234, 0.7531, 0.02254, 0.7517, 0.02217, 0.7456, 0.02616, 0.7452, 0.02623, 0.748, 0.02733, 0.7529, 0.0254, 0.7549, 0.02533, 0.7511, 0.02533, 0.7511, 0.0254, 0.7549, 0.0234, 0.7531, 0.02217, 0.7456, 0.02623, 0.748, 0.02098, 0.748, 0.02098, 0.748, 0.02623, 0.748, 0.02504, 0.7504, 0.02504, 0.7504, 0.02254, 0.7517, 0.02098, 0.748, 0.02504, 0.7504, 0.02533, 0.7511, 0.0234, 0.7531, 0.02623, 0.748, 0.02779, 0.7453, 0.02691, 0.748, 0.02623, 0.748, 0.02616, 0.7452, 0.02779, 0.7453, 0.02458, 0.7464, 0.0257, 0.7464, 0.02459, 0.7499, 0.02459, 0.7499, 0.0257, 0.7464, 0.0257, 0.7499, 0.02459, 0.7499, 0.0257, 0.7499, 0.02352, 0.7519, 0.02352, 0.7519, 0.0257, 0.7499, 0.02678, 0.7519, 0.0257, 0.7464, 0.028, 0.7465, 0.0257, 0.7499, 0.0257, 0.7499, 0.028, 0.7465, 0.028, 0.75, 0.02229, 0.7465, 0.02458, 0.7464, 0.0223, 0.75, 0.0223, 0.75, 0.02458, 0.7464, 0.02459, 0.7499, 0.06509, 0.7375, 0.06752, 0.7375, 0.0651, 0.7418, 0.0651, 0.7418, 0.06752, 0.7375, 0.06753, 0.7419, 0.0651, 0.7418, 0.06753, 0.7419, 0.06477, 0.7464, 0.06477, 0.7464, 0.06753, 0.7419, 0.07058, 0.7464, 0.06752, 0.7375, 0.07297, 0.7378, 0.06753, 0.7419, 0.06753, 0.7419, 0.07297, 0.7378, 0.07298, 0.7421, 0.06048, 0.7374, 0.06509, 0.7375, 0.06049, 0.7417, 0.06049, 0.7417, 0.06509, 0.7375, 0.0651, 0.7418, 0.02532, 0.7469, 0.02651, 0.7472, 0.0251, 0.7504, 0.0251, 0.7504, 0.02651, 0.7472, 0.02629, 0.7507, 0.02629, 0.7507, 0.02551, 0.7519, 0.0251, 0.7504, 0.0251, 0.7504, 0.02551, 0.7519, 0.02378, 0.7514, 0.02852, 0.7456, 0.02792, 0.7473, 0.02692, 0.746, 0.02692, 0.746, 0.02792, 0.7473, 0.02651, 0.7472, 0.02651, 0.7472, 0.02792, 0.7473, 0.02629, 0.7507, 0.02629, 0.7507, 0.02792, 0.7473, 0.0277, 0.7508, 0.02366, 0.7469, 0.02532, 0.7469, 0.02344, 0.7505, 0.02344, 0.7505, 0.02532, 0.7469, 0.0251, 0.7504, 0.02551, 0.7519, 0.02522, 0.7536, 0.02378, 0.7514, 0.02378, 0.7514, 0.02522, 0.7536, 0.02225, 0.7525, 0.02238, 0.747, 0.02366, 0.7469, 0.02225, 0.749, 0.02225, 0.749, 0.02366, 0.7469, 0.02344, 0.7505, 0.0277, 0.7508, 0.02792, 0.7473, 0.02861, 0.7494, 0.02861, 0.7494, 0.02792, 0.7473, 0.02874, 0.7474, 0.06538, 0.7379, 0.06857, 0.7379, 0.06542, 0.7423, 0.06542, 0.7423, 0.06857, 0.7379, 0.06852, 0.7423, 0.06857, 0.7379, 0.07318, 0.7379, 0.06852, 0.7423, 0.06852, 0.7423, 0.07318, 0.7379, 0.07317, 0.7423, 0.05989, 0.7379, 0.06538, 0.7379, 0.05991, 0.7423, 0.05991, 0.7423, 0.06538, 0.7379, 0.06542, 0.7423, 0.06577, 0.7466, 0.06547, 0.7463, 0.06883, 0.7464, 0.06577, 0.7466, 0.06883, 0.7464, 0.06565, 0.7504, 0.06565, 0.7504, 0.06883, 0.7464, 0.06839, 0.7509, 0.06839, 0.7509, 0.06461, 0.751, 0.06565, 0.7504, 0.06313, 0.7466, 0.0631, 0.7505, 0.06177, 0.7464, 0.06177, 0.7464, 0.0631, 0.7505, 0.06187, 0.7507, 0.06852, 0.7423, 0.06436, 0.7459, 0.06542, 0.7423, 0.06177, 0.7464, 0.06542, 0.7423, 0.06313, 0.7466, 0.06542, 0.7423, 0.06436, 0.7459, 0.06313, 0.7466, 0.06883, 0.7464, 0.06547, 0.7463, 0.06852, 0.7423, 0.06547, 0.7463, 0.06436, 0.7459, 0.06852, 0.7423, 0.0631, 0.7505, 0.06313, 0.7466, 0.06461, 0.751, 0.06461, 0.751, 0.06313, 0.7466, 0.06436, 0.7459, 0.06436, 0.7459, 0.06547, 0.7463, 0.06461, 0.751, 0.06461, 0.751, 0.06547, 0.7463, 0.06565, 0.7504, 0.06565, 0.7504, 0.06547, 0.7463, 0.06577, 0.7466, 0.06507, 0.7548, 0.06461, 0.751, 0.06797, 0.7549, 0.02327, 0.7472, 0.02711, 0.7472, 0.02327, 0.7511, 0.02327, 0.7511, 0.02711, 0.7472, 0.02711, 0.7511, 0.02444, 0.7484, 0.02594, 0.7484, 0.02444, 0.7499, 0.02444, 0.7499, 0.02594, 0.7484, 0.02594, 0.7499, 0.02444, 0.7484, 0.02594, 0.7484, 0.02444, 0.7499, 0.02444, 0.7499, 0.02594, 0.7484, 0.02594, 0.7499, 0.06466, 0.7355, 0.06852, 0.7355, 0.06466, 0.7422, 0.06466, 0.7422, 0.06852, 0.7355, 0.06852, 0.7422, 0.06466, 0.7422, 0.06852, 0.7422, 0.06466, 0.7464, 0.06466, 0.7464, 0.06852, 0.7422, 0.06852, 0.7464, 0.06466, 0.7464, 0.06852, 0.7464, 0.06466, 0.7531, 0.06466, 0.7531, 0.06852, 0.7464, 0.06852, 0.7531, 0.06466, 0.7531, 0.06852, 0.7531, 0.06466, 0.7573, 0.06466, 0.7573, 0.06852, 0.7531, 0.06852, 0.7573, 0.06852, 0.7355, 0.07272, 0.7355, 0.06852, 0.7422, 0.06852, 0.7422, 0.07272, 0.7355, 0.07272, 0.7422, 0.06046, 0.7355, 0.06466, 0.7355, 0.06046, 0.7422, 0.06046, 0.7422, 0.06466, 0.7355, 0.06466, 0.7422, 0.02407, 0.7446, 0.02636, 0.7446, 0.02407, 0.7469, 0.02407, 0.7469, 0.02636, 0.7446, 0.02636, 0.7469, 0.02636, 0.7469, 0.02579, 0.7479, 0.02407, 0.7469, 0.02407, 0.7469, 0.02579, 0.7479, 0.02421, 0.7479, 0.02407, 0.7492, 0.02636, 0.7492, 0.02407, 0.7515, 0.02407, 0.7515, 0.02636, 0.7492, 0.02636, 0.7515, 0.02407, 0.7539, 0.02579, 0.7528, 0.02636, 0.7539, 0.02636, 0.7446, 0.02755, 0.7446, 0.02636, 0.7469, 0.02636, 0.7469, 0.02755, 0.7446, 0.02755, 0.7469, 0.02301, 0.7446, 0.02407, 0.7446, 0.02301, 0.7469, 0.02301, 0.7469, 0.02407, 0.7446, 0.02407, 0.7469, 0.02171, 0.7446, 0.02301, 0.7446, 0.02171, 0.7469, 0.02171, 0.7469, 0.02301, 0.7446, 0.02301, 0.7469, 0.02636, 0.7515, 0.02579, 0.7528, 0.02407, 0.7515, 0.02755, 0.7469, 0.02755, 0.7446, 0.02896, 0.7469, 0.02896, 0.7469, 0.02755, 0.7446, 0.02896, 0.7446, 0.02421, 0.7479, 0.02579, 0.7479, 0.02407, 0.7492, 0.02407, 0.7492, 0.02579, 0.7479, 0.02636, 0.7492])
me_mesh_022.materials.append(mat_bigpalette)
me_mesh_022.use_remesh_fix_poles = True
me_mesh_022.use_remesh_preserve_attributes = False
me_mesh_022.use_mirror_vertex_groups = False
me_mesh_022.update()
me_mesh_022.normals_split_custom_set([tuple(v) for v in zip(*[iter([0.9929, -0.1135, 0.03552, 0.9929, -0.1135, 0.03552, 0.9929, -0.1135, 0.03552, 0.9946, -0.09861, 0.0308, 0.9946, -0.09861, 0.0308, 0.9946, -0.09861, 0.0308, 8.807e-05, 0.9812, 0.193, 8.807e-05, 0.9812, 0.193, 8.807e-05, 0.9812, 0.193, -0.04271, 0.971, 0.2354, -0.04271, 0.971, 0.2354, -0.04271, 0.971, 0.2354, -0.02734, 0.0, -0.9996, -0.02734, 0.0, -0.9996, -0.02734, 0.0, -0.9996, -0.04111, -0.03385, -0.9986, -0.04111, -0.03385, -0.9986, -0.04111, -0.03385, -0.9986, 0.01813, 0.0, -0.9998, 0.01813, 0.0, -0.9998, 0.01813, 0.0, -0.9998, -0.9951, -0.08599, -0.04959, -0.9951, -0.08599, -0.04959, -0.9951, -0.08599, -0.04959, -0.9967, 1.194e-06, -0.08153, -0.9967, 1.194e-06, -0.08153, -0.9967, 1.194e-06, -0.08153, 0.0004643, -5.029e-05, 1.0, 0.0004643, -5.031e-05, 1.0, 0.0004644, -5.019e-05, 1.0, 0.9992, 0.03882, 0.0022, 0.9994, 0.03565, 0.001061, 0.9994, 0.034, 0.0004716, -0.1288, 0.9901, 0.0562, -0.1288, 0.9901, 0.0562, -0.1288, 0.9901, 0.0562, -0.213, 0.9769, 0.0197, -0.213, 0.9769, 0.0197, -0.213, 0.9769, 0.0197, 0.09365, 0.9953, 0.02271, 0.09365, 0.9953, 0.02271, 0.09365, 0.9953, 0.02271, 0.0676, 0.9819, 0.1772, 0.0676, 0.9819, 0.1772, 0.0676, 0.9819, 0.1772, -1.534e-06, 1.0, 4.303e-07, -1.533e-06, 1.0, 4.886e-07, -1.498e-06, 1.0, 7.003e-07, -1.533e-06, 1.0, 4.886e-07, -1.497e-06, 1.0, 7.08e-07, -1.498e-06, 1.0, 7.003e-07, 0.0004648, 3.226e-05, 1.0, 0.0004653, 2.893e-05, 1.0, 0.0004697, 2.473e-06, 1.0, 0.9993, -0.03363, 0.01305, 0.9993, -0.03363, 0.01305, 0.9993, -0.03363, 0.01305, -0.07525, 0.8834, -0.4625, -0.07525, 0.8834, -0.4625, -0.07525, 0.8834, -0.4625, -0.4323, 0.9013, 0.02606, -0.4323, 0.9013, 0.02606, -0.4323, 0.9013, 0.02606, -5.108e-07, 1.0, -5.752e-07, -5.722e-07, 1.0, -4.573e-07, -5.932e-07, 1.0, -4.169e-07, -5.932e-07, 1.0, -4.169e-07, -5.722e-07, 1.0, -4.573e-07, -6.683e-07, 1.0, -2.727e-07, 0.2005, 0.9749, -0.09719, 0.2005, 0.9749, -0.09719, 0.2005, 0.9749, -0.09719, 0.05779, 0.9813, 0.1836, 0.05779, 0.9813, 0.1836, 0.05779, 0.9813, 0.1836, -1.476e-06, 1.0, 5.988e-07, -1.53e-06, 1.0, 6.248e-07, -1.457e-06, 1.0, 6.306e-07, -1.53e-06, 1.0, 6.248e-07, -1.555e-06, 1.0, 7.104e-07, -1.457e-06, 1.0, 6.306e-07, -1.457e-06, 1.0, 6.306e-07, -1.555e-06, 1.0, 7.104e-07, -1.438e-06, 1.0, 7.673e-07, -1.555e-06, 1.0, 7.104e-07, -1.531e-06, 1.0, 8.46e-07, -1.438e-06, 1.0, 7.673e-07, -1.531e-06, 1.0, 8.46e-07, -1.487e-06, 1.0, 8.733e-07, -1.438e-06, 1.0, 7.673e-07, -0.08444, 0.9761, -0.2002, -0.08444, 0.9761, -0.2002, -0.08444, 0.9761, -0.2002, -1.497e-06, 1.0, 7.08e-07, -1.465e-06, 1.0, 7.127e-07, -1.498e-06, 1.0, 7.003e-07, -0.08424, 0.9777, 0.1924, -0.08424, 0.9777, 0.1924, -0.08424, 0.9777, 0.1924, 0.0004644, -5.019e-05, 1.0, 0.0004644, -5.017e-05, 1.0, 0.0004643, -5.029e-05, 1.0, 0.00047, 7.657e-07, 1.0, 0.0004697, 2.473e-06, 1.0, 0.0004653, 2.893e-05, 1.0, -0.5411, -0.8398, -0.04427, -0.5411, -0.8398, -0.04427, -0.5411, -0.8398, -0.04427, 0.9994, 0.03565, 0.001061, 0.9992, 0.03882, 0.0022, 0.9992, 0.04042, 0.002777, 0.9997, 0.02302, 1.124e-08, 0.9997, 0.02302, 1.124e-08, 0.9997, 0.02302, 1.124e-08, 0.03466, 0.997, 0.0685, 0.03466, 0.997, 0.0685, 0.03466, 0.997, 0.0685, -0.1459, 0.9893, -0.001257, -0.1459, 0.9893, -0.001257, -0.1459, 0.9893, -0.001257, 0.0807, 0.9963, 0.03115, 0.0807, 0.9963, 0.03115, 0.0807, 0.9963, 0.03115, 0.03566, 0.9994, 0.0003063, 0.03566, 0.9994, 0.0003063, 0.03566, 0.9994, 0.0003063, 0.3224, 0.936, -0.1414, 0.3224, 0.936, -0.1414, 0.3224, 0.936, -0.1414, -0.05881, 0.9978, 0.02911, -0.05881, 0.9978, 0.02911, -0.05881, 0.9978, 0.02911, 0.01709, 0.9931, -0.1157, 0.01709, 0.9931, -0.1157, 0.01709, 0.9931, -0.1157, 0.06853, 0.9976, -4.943e-05, 0.06853, 0.9976, -4.943e-05, 0.06853, 0.9976, -4.943e-05, -0.9993, 0.0, -0.03673, -0.9993, 0.0, -0.03673, -0.9993, 0.0, -0.03673, -0.9941, -0.08591, -0.06677, -0.9941, -0.08591, -0.06677, -0.9941, -0.08591, -0.06677, 0.04252, 0.0747, 0.9963, 0.04252, 0.0747, 0.9963, 0.04252, 0.0747, 0.9963, 0.07784, 0.07448, 0.9942, 0.07784, 0.07448, 0.9942, 0.07784, 0.07448, 0.9942, -0.003591, 0.3166, 0.9486, -0.004038, 0.3166, 0.9486, -0.003627, 0.3166, 0.9486, -0.003627, 0.3166, 0.9486, -0.003165, 0.3166, 0.9486, -0.003591, 0.3166, 0.9486, 0.0271, 0.4151, 0.9094, 0.0271, 0.4151, 0.9094, 0.0271, 0.4151, 0.9094, 0.1806, 0.4095, 0.8943, 0.1806, 0.4095, 0.8943, 0.1806, 0.4095, 0.8943, 0.1536, 0.4688, 0.8699, 0.1536, 0.4688, 0.8699, 0.1536, 0.4688, 0.8699, 0.5174, 0.4324, 0.7385, 0.5177, 0.4331, 0.7378, 0.5203, 0.4388, 0.7327, 0.5203, 0.4388, 0.7327, 0.5177, 0.4331, 0.7378, 0.5206, 0.4395, 0.732, 0.333, 0.462, 0.822, 0.333, 0.462, 0.822, 0.333, 0.462, 0.822, 0.2997, 0.4795, 0.8248, 0.2997, 0.4795, 0.8248, 0.2997, 0.4795, 0.8248, 0.7089, 0.4707, 0.5253, 0.7089, 0.4707, 0.5253, 0.7089, 0.4707, 0.5253, 0.9515, 0.2193, 0.2157, 0.9515, 0.2193, 0.2157, 0.9515, 0.2193, 0.2157, 0.9687, 0.2414, 0.05785, 0.9679, 0.246, 0.0508, 0.9686, 0.2421, 0.05685, 0.9686, 0.2421, 0.05685, 0.9679, 0.246, 0.0508, 0.9679, 0.2464, 0.05015, 0.9602, 0.2453, 0.1336, 0.9602, 0.2453, 0.1336, 0.9602, 0.2453, 0.1336, 0.9314, 0.3585, 0.0629, 0.9314, 0.3585, 0.06316, 0.9314, 0.3585, 0.06308, 0.9314, 0.3585, 0.06308, 0.9314, 0.3585, 0.06316, 0.9306, 0.3586, 0.07321, 0.9688, 0.246, 0.02839, 0.9688, 0.246, 0.02839, 0.9688, 0.246, 0.02839, 0.9622, 0.2454, 0.1178, 0.9622, 0.2454, 0.1178, 0.9622, 0.2454, 0.1178, 0.6918, 0.7221, 0.003467, 0.6918, 0.7221, 0.003467, 0.6918, 0.7221, 0.003467, 0.6455, 0.6709, -0.365, 0.6455, 0.6709, -0.365, 0.6455, 0.6709, -0.365, -0.03769, 0.227, -0.9732, -0.02916, 0.228, -0.9732, -0.03316, 0.2275, -0.9732, -0.02916, 0.228, -0.9732, -0.02881, 0.2281, -0.9732, -0.03316, 0.2275, -0.9732, -0.2406, 0.8873, -0.3934, -0.2406, 0.8873, -0.3934, -0.2406, 0.8873, -0.3934, -0.09168, 0.9116, -0.4007, -0.09168, 0.9116, -0.4007, -0.09168, 0.9116, -0.4007, 0.05521, 0.2143, -0.9752, 0.05521, 0.2143, -0.9752, 0.05521, 0.2143, -0.9752, -0.3045, 0.209, -0.9293, -0.3045, 0.209, -0.9293, -0.3045, 0.209, -0.9293, -0.2182, 0.4485, -0.8667, -0.2182, 0.4485, -0.8667, -0.2182, 0.4485, -0.8667, -0.4295, 0.4432, -0.7868, -0.4295, 0.4432, -0.7868, -0.4295, 0.4432, -0.7868, -0.4345, 0.3805, -0.8164, -0.4345, 0.3805, -0.8164, -0.4345, 0.3805, -0.8164, -0.7337, 0.3713, -0.5691, -0.7337, 0.3713, -0.5691, -0.7337, 0.3713, -0.5691, -0.7447, 0.2946, -0.5988, -0.7447, 0.2946, -0.5988, -0.7447, 0.2946, -0.5988, -0.8809, 0.2927, -0.3719, -0.8809, 0.2927, -0.3719, -0.8809, 0.2927, -0.3719, -0.8931, 0.2095, -0.3981, -0.8931, 0.2095, -0.3981, -0.8931, 0.2095, -0.3981, -0.9626, 0.1978, -0.1851, -0.9626, 0.1978, -0.1851, -0.9626, 0.1978, -0.1851, 0.8802, 0.3997, 0.2559, 0.8802, 0.3997, 0.2559, 0.8802, 0.3997, 0.2559, 0.9344, 0.3553, 0.02543, 0.9328, 0.3596, 0.02559, 0.9338, 0.357, 0.02549, 0.9338, 0.357, 0.02549, 0.9328, 0.3596, 0.02559, 0.9322, 0.3611, 0.02564, 0.9304, 0.3614, 0.06194, 0.9304, 0.3614, 0.06194, 0.9304, 0.3614, 0.06194, -0.9204, -4.977e-06, 0.3909, -0.9204, -4.977e-06, 0.3909, -0.9204, -4.977e-06, 0.3909, -0.9047, 0.01627, 0.4258, -0.9047, 0.01627, 0.4258, -0.9047, 0.01627, 0.4258, 0.06139, 0.008574, 0.9981, 0.06139, 0.008574, 0.9981, 0.06139, 0.008574, 0.9981, 0.06947, 0.0, 0.9976, 0.06947, 0.0, 0.9976, 0.06947, 0.0, 0.9976, 0.02979, 0.0, 0.9996, 0.02979, 0.0, 0.9996, 0.02979, 0.0, 0.9996, 0.02979, 0.0, 0.9996, 0.02979, 0.0, 0.9996, 0.02979, 0.0, 0.9996, 0.1765, 4.897e-07, 0.9843, 0.1765, 4.105e-07, 0.9843, 0.1765, 6.649e-08, 0.9843, 0.1765, 6.649e-08, 0.9843, 0.1765, 4.105e-07, 0.9843, 0.1765, 0.0, 0.9843, 0.5796, 0.0, 0.8149, 0.5796, 2.647e-06, 0.8149, 0.5796, 5.628e-06, 0.8149, 0.5796, 5.628e-06, 0.8149, 0.5796, 2.647e-06, 0.8149, 0.5796, 8.275e-06, 0.8149, 0.3755, 8.162e-06, 0.9268, 0.3755, 3.303e-06, 0.9268, 0.3755, 4.858e-06, 0.9268, 0.3755, 4.858e-06, 0.9268, 0.3755, 3.303e-06, 0.9268, 0.3755, 0.0, 0.9268, 0.8817, 0.0, 0.4717, 0.8817, 0.0, 0.4717, 0.8817, 0.0, 0.4717, 0.8817, 0.0, 0.4717, 0.8817, 0.0, 0.4717, 0.8817, 0.0, 0.4717, 0.9964, 0.0, 0.08456, 0.9964, 1.788e-06, 0.08456, 0.9964, 4.729e-06, 0.08456, 0.9964, 4.729e-06, 0.08456, 0.9964, 1.788e-06, 0.08456, 0.9964, 6.517e-06, 0.08456, 0.9995, 6.275e-06, 0.03155, 0.9995, 6.958e-06, 0.03155, 0.9995, 8.73e-06, 0.03155, 0.9995, 8.73e-06, 0.03155, 0.9995, 6.958e-06, 0.03155, 0.9995, 9.413e-06, 0.03155, 0.9969, 0.0, 0.07842, 0.9969, 1.478e-06, 0.07842, 0.9969, 9.828e-06, 0.07842, 0.9969, 9.828e-06, 0.07842, 0.9969, 1.478e-06, 0.07842, 0.9969, 1.131e-05, 0.07842, 1.0, 0.0, 0.005009, 1.0, 0.0, 0.005009, 1.0, -2.544e-09, 0.00491, 1.0, -2.544e-09, 0.00491, 1.0, 0.0, 0.005009, 1.0, -1.303e-07, -0.0005918, 1.0, -2.544e-09, 0.00491, 1.0, -1.303e-07, -0.0005918, 1.0, 0.0, -0.0008379, 0.992, -0.1234, -0.02543, 0.992, -0.1234, -0.02543, 0.992, -0.1234, -0.02543, 0.3594, 0.9331, 0.01294, 0.3594, 0.9331, 0.01294, 0.3594, 0.9331, 0.01294, -0.3045, 0.7383, -0.6018, -0.3045, 0.7383, -0.6018, -0.3045, 0.7383, -0.6018, 0.04297, 0.9177, -0.3949, 0.04297, 0.9177, -0.3949, 0.04297, 0.9177, -0.3949, -0.05587, 0.7761, -0.6281, -0.05587, 0.7761, -0.6281, -0.05587, 0.7761, -0.6281, 0.1218, 0.9921, 0.03096, 0.1218, 0.9921, 0.03096, 0.1218, 0.9921, 0.03096, -0.1014, 0.9113, -0.399, -0.1014, 0.9113, -0.399, -0.1014, 0.9113, -0.399, -0.2457, 0.9654, 0.08713, -0.2457, 0.9654, 0.08713, -0.2457, 0.9654, 0.08713, -0.04368, 0.9679, -0.2474, -0.04368, 0.9679, -0.2474, -0.04368, 0.9679, -0.2474, -0.1662, 0.9571, -0.2372, -0.1662, 0.9571, -0.2372, -0.1662, 0.9571, -0.2372, -0.07693, 0.9743, -0.2117, -0.07693, 0.9743, -0.2117, -0.07693, 0.9743, -0.2117, -0.142, 0.9599, -0.2418, -0.142, 0.9599, -0.2418, -0.142, 0.9599, -0.2418, -0.03478, 0.8295, -0.5574, -0.03478, 0.8295, -0.5574, -0.03478, 0.8295, -0.5574, -0.4194, 0.9044, -0.07862, -0.4194, 0.9044, -0.07862, -0.4194, 0.9044, -0.07862, -0.4073, 0.8956, -0.179, -0.4073, 0.8956, -0.179, -0.4073, 0.8956, -0.179, -0.5708, 0.7617, 0.3066, -0.5708, 0.7617, 0.3066, -0.5708, 0.7617, 0.3066, -0.4223, 0.906, -0.02944, -0.4223, 0.906, -0.02944, -0.4223, 0.906, -0.02944, -0.04201, 0.9801, -0.1938, -0.04201, 0.9801, -0.1938, -0.04201, 0.9801, -0.1938, -0.003225, 0.9084, 0.4181, -0.003225, 0.9084, 0.4181, -0.003225, 0.9084, 0.4181, 0.001547, 0.9796, -0.2009, 0.001547, 0.9796, -0.2009, 0.001547, 0.9796, -0.2009, -0.08688, 0.956, -0.28, -0.08688, 0.956, -0.28, -0.08688, 0.956, -0.28, -0.06846, 0.0, -0.9977, -0.06846, 0.0, -0.9977, -0.06846, 0.0, -0.9977, -0.01075, 0.0, -0.9999, -0.01075, -1.047e-08, -0.9999, -0.01075, -3.069e-07, -0.9999, -0.01075, -3.069e-07, -0.9999, -0.01075, -1.047e-08, -0.9999, -0.01075, -3.361e-07, -0.9999, -0.2796, -1.018e-05, -0.9601, -0.2796, -1.018e-05, -0.9601, -0.2796, -1.018e-05, -0.9601, -0.2796, 0.0, -0.9601, -0.2796, 0.0, -0.9601, -0.2796, 0.0, -0.9601, -0.4791, 0.0, -0.8777, -0.4791, 1.326e-07, -0.8777, -0.4791, 2.345e-06, -0.8777, -0.4791, 2.345e-06, -0.8777, -0.4791, 1.326e-07, -0.8777, -0.4791, 2.478e-06, -0.8777, -0.7833, 1.612e-06, -0.6216, -0.7833, 1.549e-06, -0.6216, -0.7833, 8.98e-08, -0.6216, -0.7833, 1.549e-06, -0.6216, -0.7833, 0.0, -0.6216, -0.7833, 8.98e-08, -0.6216, -0.8902, 0.2319, -0.3921, -0.8902, 0.2319, -0.3921, -0.8902, 0.2319, -0.3921, -0.9306, 0.0, -0.3661, -0.9306, 0.0, -0.3661, -0.9306, 0.0, -0.3661, -0.9546, 0.2486, -0.1641, -0.9546, 0.2486, -0.1641, -0.9546, 0.2486, -0.1641, -0.9695, 0.1631, -0.1828, -0.9695, 0.1631, -0.1828, -0.9695, 0.1631, -0.1828, -0.9856, 0.1659, -0.03257, -0.9856, 0.1659, -0.03257, -0.9856, 0.1659, -0.03257, -0.9976, -2.405e-07, -0.06958, -0.9976, -2.405e-07, -0.06958, -0.9976, -2.405e-07, -0.06958, -0.9998, -1.057e-06, 0.02015, -0.9998, -8.393e-07, 0.02015, -0.9998, -3.203e-07, 0.02015, -0.9998, -3.203e-07, 0.02015, -0.9998, -8.393e-07, 0.02015, -0.9998, 0.0, 0.02015, -0.2333, 0.9706, -0.05957, -0.2333, 0.9706, -0.05957, -0.2333, 0.9706, -0.05957, 0.3205, 0.9462, -0.04533, 0.3205, 0.9462, -0.04533, 0.3205, 0.9462, -0.04533, -0.04568, 0.9841, 0.1719, -0.04568, 0.9841, 0.1719, -0.04568, 0.9841, 0.1719, -0.09842, 0.9798, 0.1743, -0.09842, 0.9798, 0.1743, -0.09842, 0.9798, 0.1743, 0.06881, 0.995, 0.07229, 0.06881, 0.995, 0.07229, 0.06881, 0.995, 0.07229, 0.02433, 0.9978, 0.06185, 0.02433, 0.9978, 0.06185, 0.02433, 0.9978, 0.06185, 0.09753, 0.9939, 0.05097, 0.09753, 0.9939, 0.05097, 0.09753, 0.9939, 0.05097, 0.1055, 0.9703, -0.2177, 0.1055, 0.9703, -0.2177, 0.1055, 0.9703, -0.2177, -0.06439, 0.997, -0.04285, -0.06439, 0.997, -0.04285, -0.06439, 0.997, -0.04285, -0.03596, 0.9818, 0.1864, -0.03747, 0.9815, 0.1879, -0.03857, 0.9812, 0.189, -0.03747, 0.9815, 0.1879, -0.03885, 0.9812, 0.1893, -0.03857, 0.9812, 0.189, -1.535e-06, 1.0, 8.053e-07, -1.592e-06, 1.0, 7.422e-07, -1.53e-06, 1.0, 6.248e-07, -1.53e-06, 1.0, 6.248e-07, -1.592e-06, 1.0, 7.422e-07, -1.555e-06, 1.0, 7.104e-07, 0.0165, 0.9993, -0.03206, 0.0165, 0.9993, -0.03206, 0.0165, 0.9993, -0.03206, -1.592e-06, 1.0, 7.422e-07, -1.531e-06, 1.0, 8.46e-07, -1.555e-06, 1.0, 7.104e-07, -0.9751, -0.2107, -0.06999, -0.9751, -0.2107, -0.06999, -0.9751, -0.2107, -0.06999, -0.9999, 0.0, -0.0145, -0.9999, 0.0, -0.0145, -0.9999, 0.0, -0.0145, 0.0, 0.0, -1.0, 0.0, 0.0, -1.0, 0.0, 0.0, -1.0, 0.0, 0.0, -1.0, 0.0, 0.0, -1.0, 0.0, 0.0, -1.0, 0.08828, 0.9872, 0.1325, 0.08835, 0.9872, 0.133, 0.08836, 0.9872, 0.133, 1.0, 0.0, 0.0, 1.0, 0.0, 0.0, 1.0, 0.0, 0.0, 0.0, 1.0, 8.528e-07, 0.0, 1.0, 9.103e-07, 0.0, 1.0, 8.586e-07, 0.0, 1.0, 8.586e-07, 0.0, 1.0, 9.103e-07, 0.0, 1.0, 9.194e-07, -1.504e-08, -8.439e-07, 1.0, -1.504e-08, -8.439e-07, 1.0, -1.504e-08, -8.439e-07, 1.0, 1.0, -7.152e-07, 0.0, 1.0, -6.242e-07, 0.0, 1.0, -2.25e-07, 0.0, 1.0, -2.25e-07, 0.0, 1.0, -6.242e-07, 0.0, 1.0, 0.0, 0.0, 0.08828, 0.9872, 0.1325, 0.08836, 0.9872, 0.133, 0.08802, 0.9875, 0.1309, -0.00549, -0.03486, 0.9994, -0.00549, -0.03486, 0.9994, -0.00549, -0.03486, 0.9994, 0.0, -0.1281, 0.9918, 0.0, -0.1281, 0.9918, 0.0, -0.1281, 0.9918, 1.0, 0.0, 0.0, 1.0, 0.0, 0.0, 1.0, 0.0, 0.0, 1.0, 0.0, 0.0, 1.0, 0.0, 0.0, 1.0, 0.0, 0.0, 0.04493, 0.999, 8.909e-07, 0.04493, 0.999, 9.237e-07, 0.04493, 0.999, 8.967e-07, 0.04493, 0.999, 8.967e-07, 0.04493, 0.999, 9.237e-07, 0.04493, 0.999, 9.316e-07, -0.9994, 0.0, -0.03587, -0.9994, 0.0, -0.03587, -0.9994, 0.0, -0.03587, -0.9994, 0.0, -0.03587, -0.9994, 0.0, -0.03587, -0.9994, 0.0, -0.03587, -2.88e-08, -1.0, -7.644e-07, -2.88e-08, -1.0, -7.644e-07, -2.88e-08, -1.0, -7.644e-07, -0.09182, 0.0, -0.9958, -0.09182, 0.0, -0.9958, -0.09182, 0.0, -0.9958, -0.09182, 0.0, -0.9958, -0.09182, 0.0, -0.9958, -0.09182, 0.0, -0.9958, -0.01257, 0.0, 0.9999, -0.01257, 0.0, 0.9999, -0.01257, 0.0, 0.9999, 0.01367, 0.0, 0.9999, 0.01367, 0.0, 0.9999, 0.01367, 0.0, 0.9999, 0.1011, 0.0, -0.9949, 0.1011, 0.0, -0.9949, 0.1011, 0.0, -0.9949, 0.1011, 0.0, -0.9949, 0.1011, 0.0, -0.9949, 0.1011, 0.0, -0.9949, -0.08435, 0.9964, 8.085e-07, -0.08496, 0.9964, -0.002363, -0.08458, 0.9964, -0.0009029, -0.08458, 0.9964, -0.0009029, -0.08496, 0.9964, -0.002363, -0.08513, 0.9964, -0.003054, 0.8207, -0.5597, 0.1152, 0.8207, -0.5597, 0.1152, 0.8207, -0.5597, 0.1152, 1.0, 0.0, 0.0, 1.0, 0.0, 0.0, 1.0, 0.0, 0.0, 0.0, 1.0, 9.188e-07, -6.646e-10, 1.0, 9.207e-07, -5.813e-09, 1.0, 9.356e-07, -5.813e-09, 1.0, 9.356e-07, -6.646e-10, 1.0, 9.207e-07, -6.269e-09, 1.0, 9.369e-07, -0.9998, 0.0, -0.01794, -0.9998, 0.0, -0.01794, -0.9998, 0.0, -0.01794, -0.9998, 0.0, -0.01794, -0.9998, 0.0, -0.01794, -0.9998, 0.0, -0.01794, 0.06, 0.0, -0.9982, 0.06, 0.0, -0.9982, 0.06, 0.0, -0.9982, 0.06, 0.0, -0.9982, 0.06, 0.0, -0.9982, 0.06, 0.0, -0.9982, 0.0, 0.0, 1.0, 0.0, 0.0, 1.0, 0.0, 0.0, 1.0, 0.0, 0.0, 1.0, 0.0, 0.0, 1.0, 0.0, 0.0, 1.0, 0.00137, 0.9873, 0.1587, 0.00137, 0.9873, 0.1587, 0.00137, 0.9873, 0.1587, 6.669e-09, 1.0, 7.931e-07, 6.669e-09, 1.0, 7.931e-07, 6.669e-09, 1.0, 7.931e-07, -0.9999, 0.0, 0.014, -0.9999, 0.0, 0.014, -0.9999, 0.0, 0.014, -0.9999, 0.0, 0.014, -0.9999, 0.0, 0.014, -0.9999, 0.0, 0.014, 0.2469, 0.0, -0.9691, 0.2469, 0.0, -0.9691, 0.2469, 0.0, -0.9691, 0.2469, 0.0, -0.9691, 0.2469, 0.0, -0.9691, 0.2469, 0.0, -0.9691, -0.0727, 0.0, 0.9974, -0.0727, 0.0, 0.9974, -0.0727, 0.0, 0.9974, -0.04691, 0.5637, 0.8247, -0.04691, 0.5637, 0.8247, -0.04691, 0.5637, 0.8247, 3.802e-08, 1.0, 5.255e-07, 3.802e-08, 1.0, 5.255e-07, 3.802e-08, 1.0, 5.255e-07, 2.733e-08, 1.0, 6.939e-07, 2.733e-08, 1.0, 6.939e-07, 2.733e-08, 1.0, 6.939e-07, -0.9872, 0.0, -0.1595, -0.9872, 0.0, -0.1595, -0.9872, 0.0, -0.1595, -0.9872, 0.0, -0.1595, -0.9872, 0.0, -0.1595, -0.9872, 0.0, -0.1595, 0.4308, 0.0, -0.9025, 0.4308, 0.0, -0.9025, 0.4308, 0.0, -0.9025, 0.4308, 0.0, -0.9025, 0.4308, 0.0, -0.9025, 0.4308, 0.0, -0.9025, -0.2678, 0.0, 0.9635, -0.2678, 0.0, 0.9635, -0.2678, 0.0, 0.9635, -0.2678, 0.0, 0.9635, -0.2678, 0.0, 0.9635, -0.2678, 0.0, 0.9635, 0.6164, 0.0, 0.7875, 0.6164, 0.0, 0.7874, 0.6164, 0.0, 0.7875, 0.6164, 0.0, 0.7875, 0.6164, 0.0, 0.7874, 0.6164, 0.0, 0.7874, 0.06605, 0.9952, -0.07217, 0.06605, 0.9952, -0.07217, 0.06605, 0.9952, -0.07217, -0.0003856, -1.0, -0.0004756, -0.0003856, -1.0, -0.0004756, -0.0003856, -1.0, -0.0004756, -0.0003764, -1.0, -0.0004815, -0.0003764, -1.0, -0.0004815, -0.0003764, -1.0, -0.0004815, -0.6488, 0.2792, 0.7079, -0.6488, 0.2792, 0.7079, -0.6488, 0.2792, 0.7079, -0.6806, 0.0, 0.7327, -0.6806, 0.0, 0.7327, -0.6806, 0.0, 0.7327, 0.7671, 0.3349, -0.5472, 0.7671, 0.3349, -0.5472, 0.7671, 0.3349, -0.5472, 0.8077, 0.0, -0.5896, 0.8077, 0.0, -0.5896, 0.8077, 0.0, -0.5896, 0.0003822, 1.0, 0.0004883, 0.0002854, 1.0, 0.0005496, 0.0003803, 1.0, 0.0004882, 0.0003803, 1.0, 0.0004882, 0.0002854, 1.0, 0.0005496, 0.0003879, 1.0, 0.0004738, 0.0003803, 1.0, 0.0004882, 0.0003879, 1.0, 0.0004738, 0.0004018, 1.0, 0.0004635, 0.7745, 0.3129, -0.5498, 0.7745, 0.3129, -0.5498, 0.7745, 0.3129, -0.5498, 0.1133, 0.0, 0.9936, 0.1133, 0.0, 0.9936, 0.1133, 0.0, 0.9936, 0.1133, 0.0, 0.9936, 0.1133, 0.0, 0.9936, 0.1133, 0.0, 0.9936, -0.009568, 0.9999, 0.003402, -0.003201, 1.0, 0.001566, -0.01125, 0.9999, 0.003888, 0.01126, -0.9999, -0.003889, 0.01125, -0.9999, -0.003888, 0.01125, -0.9999, -0.003888, 0.9477, 0.0, -0.3193, 0.9477, 0.0, -0.3193, 0.9477, 0.0, -0.3193, 0.9477, 0.0, -0.3193, 0.9477, 0.0, -0.3193, 0.9477, 0.0, -0.3193, -0.8143, 0.0, 0.5804, -0.8143, 0.0, 0.5804, -0.8143, 0.0, 0.5804, -0.8143, 0.0, 0.5804, -0.8143, 0.0, 0.5804, -0.8143, 0.0, 0.5804, -0.009568, 0.9999, 0.003402, -0.01125, 0.9999, 0.003888, -0.01126, 0.9999, 0.003889, -0.009568, 0.9999, 0.003402, 7.107e-05, 1.0, 0.0006233, -0.003201, 1.0, 0.001566, -7.106e-05, -1.0, -0.0006232, -7.106e-05, -1.0, -0.0006232, -7.106e-05, -1.0, -0.0006232, 0.01125, -0.9999, -0.003888, 0.01125, -0.9999, -0.003888, 0.01125, -0.9999, -0.003885, 0.864, 0.0, 0.5036, 0.864, 0.0, 0.5036, 0.864, 0.0, 0.5036, 0.864, 0.0, 0.5036, 0.864, 0.0, 0.5036, 0.864, 0.0, 0.5036, 0.0005562, 1.0, 0.0003252, 0.0005562, 1.0, 0.0003252, 0.0005562, 1.0, 0.0003252, 0.009728, 0.9998, -0.01591, 0.009728, 0.9998, -0.01591, 0.009728, 0.9998, -0.01591, 0.7104, 0.0, -0.7038, 0.7104, 0.0, -0.7038, 0.7104, 0.0, -0.7038, 0.7104, 0.0, -0.7038, 0.7104, 0.0, -0.7038, 0.7104, 0.0, -0.7038, -0.4984, 0.4457, 0.7436, -0.4984, 0.4457, 0.7436, -0.4984, 0.4457, 0.7436, -0.5841, 0.0, 0.8117, -0.5841, 0.0, 0.8117, -0.5841, 0.0, 0.8117, 0.9605, -0.006081, 0.2781, 0.9605, -0.006081, 0.2781, 0.9605, -0.006081, 0.2781, 0.9519, 0.2238, 0.2092, 0.9519, 0.2238, 0.2092, 0.9519, 0.2238, 0.2092, 0.01631, 0.9993, -0.03229, 0.01631, 0.9993, -0.03229, 0.01631, 0.9993, -0.03229, 0.01362, 0.9996, -0.02571, 0.01362, 0.9996, -0.02571, 0.01362, 0.9996, -0.02571, 0.5662, 0.09255, -0.819, 0.5662, 0.09255, -0.819, 0.5662, 0.09255, -0.819, 0.5711, -0.04596, -0.8196, 0.5711, -0.04596, -0.8196, 0.5711, -0.04596, -0.8196, -0.4508, 0.1797, 0.8743, -0.4508, 0.1797, 0.8743, -0.4508, 0.1797, 0.8743, -0.4605, 0.04677, 0.8864, -0.4605, 0.04677, 0.8864, -0.4605, 0.04677, 0.8864, -0.01992, 0.0, 0.9998, -0.01992, 0.0, 0.9998, -0.01992, 0.0, 0.9998, -0.01992, 0.0, 0.9998, -0.01992, 0.0, 0.9998, -0.01992, 0.0, 0.9998, -0.0348, 0.9994, 0.006855, -0.0348, 0.9994, 0.006855, -0.0348, 0.9994, 0.006855, -0.007525, 1.0, 0.005615, -0.007525, 1.0, 0.005615, -0.007525, 1.0, 0.005615, 0.007525, -1.0, -0.005615, 0.007525, -1.0, -0.005615, 0.007525, -1.0, -0.005615, 0.0348, -0.9994, -0.006855, 0.0348, -0.9994, -0.006855, 0.0348, -0.9994, -0.006855, 0.9812, 0.0, -0.1932, 0.9812, 0.0, -0.1932, 0.9812, 0.0, -0.1932, 0.9812, 0.0, -0.1932, 0.9812, 0.0, -0.1932, 0.9812, 0.0, -0.1932, -0.9635, 0.0, 0.2676, -0.9635, 0.0, 0.2676, -0.9635, 0.0, 0.2676, -0.9635, 0.0, 0.2676, -0.9635, 0.0, 0.2676, -0.9635, 0.0, 0.2676, -0.0152, 0.999, -0.04278, -0.01439, 0.999, -0.04256, -0.01207, 0.999, -0.04193, -0.01207, 0.999, -0.04193, -0.01439, 0.999, -0.04256, -0.01148, 0.9991, -0.04177, -0.9315, 0.0, 0.3637, -0.9315, 0.0, 0.3637, -0.9315, 0.0, 0.3637, -0.9315, 0.0, 0.3637, -0.9315, 0.0, 0.3637, -0.9315, 0.0, 0.3637, 0.9971, 0.0, -0.07623, 0.9971, 0.0, -0.07623, 0.9971, 0.0, -0.07623, 0.9971, 0.0, -0.07623, 0.9971, 0.0, -0.07623, 0.9971, 0.0, -0.07623, 0.02041, 0.0, 0.9998, 0.02041, 0.0, 0.9998, 0.02041, 0.0, 0.9998, 0.02041, 0.0, 0.9998, 0.02041, 0.0, 0.9998, 0.02041, 0.0, 0.9998, 1.0, 0.0, 0.0, 1.0, 0.0, 0.0, 1.0, 0.0, 0.0, 1.0, 0.0, 0.0, 1.0, 0.0, 0.0, 1.0, 0.0, 0.0, -0.9945, 0.0, 0.1052, -0.9945, 0.0, 0.1052, -0.9945, 0.0, 0.1052, -0.9945, 0.0, 0.1052, -0.9945, 0.0, 0.1052, -0.9945, 0.0, 0.1052, 0.0, 1.0, 8.103e-07, 5.955e-09, 1.0, 8.34e-07, 4.194e-08, 1.0, 8.149e-07, 0.0, 0.0, -1.0, 0.0, 0.0, -1.0, 0.0, 0.0, -1.0, 0.0, 0.0, -1.0, 0.0, 0.0, -1.0, 0.0, 0.0, -1.0, 0.0, -1.0, -8.046e-07, 0.0, -1.0, -8.046e-07, 0.0, -1.0, -8.046e-07, 0.0, 0.0, -1.0, 0.0, 0.0, -1.0, 0.0, 0.0, -1.0, 0.0, 0.0, -1.0, 0.0, 0.0, -1.0, 0.0, 0.0, -1.0, -2.425e-09, 1.0, 7.861e-07, 4.249e-07, 1.0, 8.465e-07, 3.835e-08, 1.0, 7.767e-07, 0.0, 1.0, 8.439e-07, 3.835e-08, 1.0, 7.767e-07, 7.488e-08, 1.0, 8.384e-07, 3.835e-08, 1.0, 7.767e-07, 4.249e-07, 1.0, 8.465e-07, 7.488e-08, 1.0, 8.384e-07, 4.194e-08, 1.0, 8.149e-07, 5.955e-09, 1.0, 8.34e-07, -2.425e-09, 1.0, 7.861e-07, 5.955e-09, 1.0, 8.34e-07, 4.249e-07, 1.0, 8.465e-07, -2.425e-09, 1.0, 7.861e-07, 0.9575, -0.1567, -0.2421, 0.9575, -0.1567, -0.2421, 0.9575, -0.1567, -0.2421, 0.8007, 0.5866, -0.1214, 0.8007, 0.5866, -0.1214, 0.8007, 0.5866, -0.1214, -0.9244, -0.3072, -0.2262, -0.9244, -0.3072, -0.2262, -0.9244, -0.3072, -0.2262, -0.8842, 0.4622, -0.06765, -0.8842, 0.4622, -0.06765, -0.8842, 0.4622, -0.06765, -0.9718, -0.2307, 0.04931, -0.9718, -0.2307, 0.04931, -0.9718, -0.2307, 0.04931, -1.686e-08, -1.0, -8.27e-07, -1.686e-08, -1.0, -8.27e-07, -1.686e-08, -1.0, -8.27e-07, -0.0002579, 1.0, -0.004271, -0.0002579, 1.0, -0.004271, -0.0002579, 1.0, -0.004271, -0.0268, 0.9996, 8.542e-07, -0.0268, 0.9996, 8.542e-07, -0.0268, 0.9996, 8.542e-07, 1.0, 0.0, 0.0, 1.0, 0.0, 0.0, 1.0, 0.0, 0.0, 1.0, 0.0, 0.0, 1.0, 0.0, 0.0, 1.0, 0.0, 0.0, -1.0, 0.0, 0.0, -1.0, 0.0, 0.0, -1.0, 0.0, 0.0, -1.0, 0.0, 0.0, -1.0, 0.0, 0.0, -1.0, 0.0, 0.0, 0.0, 0.0, 1.0, 0.0, 0.0, 1.0, 0.0, 0.0, 1.0, 0.0, 0.0, 1.0, 0.0, 0.0, 1.0, 0.0, 0.0, 1.0, 0.0, 1.0, 8.425e-07, 0.0, 1.0, 8.393e-07, 0.0, 1.0, 8.125e-07, 0.0, 1.0, 8.125e-07, 0.0, 1.0, 8.393e-07, 0.0, 1.0, 8.094e-07, 0.0, 0.0, -1.0, 0.0, 0.0, -1.0, 0.0, 0.0, -1.0, 0.0, 0.0, -1.0, 0.0, 0.0, -1.0, 0.0, 0.0, -1.0, 0.0, -1.0, -8.259e-07, 0.0, -1.0, -8.244e-07, 0.0, -1.0, -8.11e-07, 0.0, -1.0, -8.11e-07, 0.0, -1.0, -8.244e-07, 0.0, -1.0, -8.094e-07, 1.0, 0.0, 0.0, 1.0, 0.0, 0.0, 1.0, 0.0, 0.0, 1.0, 0.0, 0.0, 1.0, 0.0, 0.0, 1.0, 0.0, 0.0, -1.0, 0.0, 0.0, -1.0, 0.0, 0.0, -1.0, 0.0, 0.0, -1.0, 0.0, 0.0, -1.0, 0.0, 0.0, -1.0, 0.0, 0.0, -0.4126, 0.0, 0.9109, -0.4126, 0.0, 0.9109, -0.4126, 0.0, 0.9109, -0.4126, 0.0, 0.9109, -0.4126, 0.0, 0.9109, -0.4126, 0.0, 0.9109, -1.681e-07, 1.0, 8.358e-07, -2.363e-08, 1.0, 8.293e-07, -1.459e-07, 1.0, 8.366e-07, -1.459e-07, 1.0, 8.366e-07, -2.363e-08, 1.0, 8.293e-07, 0.0, 1.0, 8.292e-07, 0.3022, 0.0, -0.9532, 0.3022, 0.0, -0.9532, 0.3022, 0.0, -0.9532, 0.3022, 0.0, -0.9532, 0.3022, 0.0, -0.9532, 0.3022, 0.0, -0.9532, 3.527e-08, -1.0, -7.978e-07, 3.527e-08, -1.0, -7.978e-07, 3.527e-08, -1.0, -7.978e-07, 0.9967, 0.0, -0.08127, 0.9967, 0.0, -0.08127, 0.9967, 0.0, -0.08127, 0.9967, 0.0, -0.08127, 0.9967, 0.0, -0.08127, 0.9967, 0.0, -0.08127, -0.9997, 0.0, -0.02446, -0.9997, 0.0, -0.02446, -0.9997, 0.0, -0.02446, -0.9997, 0.0, -0.02446, -0.9997, 0.0, -0.02446, -0.9997, 0.0, -0.02446, -0.9999, 0.0, 0.01688, -0.9999, 0.0, 0.01688, -0.9999, 0.0, 0.01688, -0.9999, 0.0, 0.01688, -0.9999, 0.0, 0.01688, -0.9999, 0.0, 0.01688, 1.07e-07, -1.0, -8.566e-07, 1.07e-07, -1.0, -8.566e-07, 1.07e-07, -1.0, -8.566e-07, 0.9974, 0.0, 0.07214, 0.9974, 0.0, 0.07214, 0.9974, 0.0, 0.07214, 0.9974, 0.0, 0.07214, 0.9974, 0.0, 0.07214, 0.9974, 0.0, 0.07214, 0.0, 1.0, 8.292e-07, -2.363e-08, 1.0, 8.293e-07, -5.114e-08, 1.0, 8.237e-07, -5.114e-08, 1.0, 8.237e-07, -2.363e-08, 1.0, 8.293e-07, -5.991e-08, 1.0, 8.249e-07])] * 3)])

# ---- objects
ob_camera = bpy.data.objects.new('Camera', cam_camera)
ob_road_wood_1 = bpy.data.objects.new('road_wood_1', me_mesh_022)

# ---- transforms, parenting, visibility, modifiers, constraints
ob_camera.location = (7.359, -6.926, 4.958)
ob_camera.rotation_euler = (1.109, 0.0, 0.8149)
ob_camera.lock_rotations_4d = False
ob_camera.empty_display_type = 'ARROWS'
ob_camera.color = (0.0, 0.0, 0.0, 0.0)
ob_camera.display_type = 'WIRE'
ob_camera.lineart.crease_threshold = 0.0
ob_road_wood_1.location = (0.0, 0.0, 0.0)
ob_road_wood_1.rotation_euler = (1.571, -0.0, 0.0)
ob_road_wood_1.scale = (0.01, 0.01, 0.01)
ob_road_wood_1.color = (0.8, 0.8, 0.8, 1.0)
ob_road_wood_1.lineart.crease_threshold = 0.0

# ---- collection membership
col_collection.objects.link(ob_camera)
col_collection.objects.link(ob_road_wood_1)

# ---- scene / render settings (as saved in the file)
scene.camera = ob_camera
scene.frame_start = 1; scene.frame_end = 250; scene.frame_set(1)
scene.render.engine = 'BLENDER_EEVEE_NEXT'
scene.cycles.use_denoising = False
scene.cycles.samples = 128
scene.cycles.sampling_pattern = 'TABULATED_SOBOL'
scene.cycles.use_adaptive_sampling = False
scene.cycles.use_light_tree = False
scene.view_settings.view_transform = 'Filmic'
bpy.context.view_layer.update()

# ---- added for rendering (the .blend has no usable light): sun
light_auto_sun = bpy.data.lights.new('AutoSun', 'SUN')
light_auto_sun.energy = 3.0
light_auto_sun.angle = 0.0523599
ob_auto_sun = bpy.data.objects.new('AutoSun', light_auto_sun)
scene.collection.objects.link(ob_auto_sun)
ob_auto_sun.rotation_euler = (0.872665, 0.174533, 0.523599)
bpy.context.view_layer.update()

